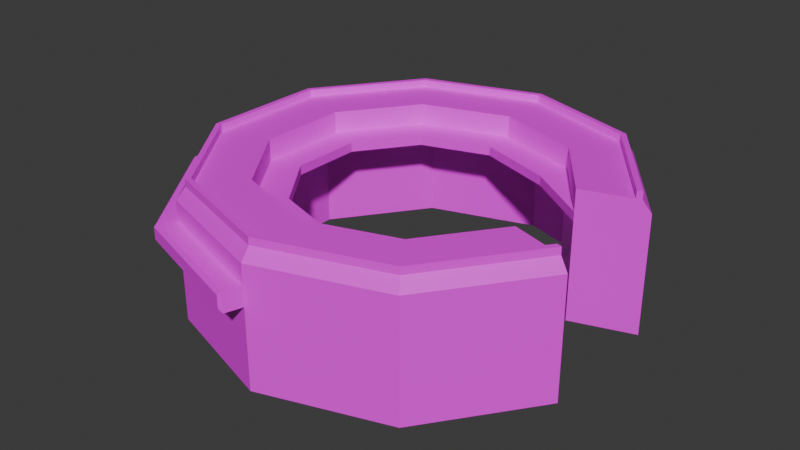 # Source: Museum_Kiosk.blend  (saved by Blender 4.3.34; exported with 4.5.12 LTS)
import bpy
from mathutils import Matrix  # noqa: F401  (used for matrix-valued properties, if any)

bpy.ops.wm.read_factory_settings(use_empty=True)
scene = bpy.context.scene
scene.name = 'Scene'

# ---- collections
col_collection = bpy.data.collections.new('Collection'); scene.collection.children.link(col_collection)

# ---- images (referenced by path relative to the original .blend; pixels are not part of the script)
import os
ASSET_DIR = os.environ.get("B2B_ASSET_DIR", "")  # directory of the original .blend (textures are referenced by path, not embedded)
HERE = os.path.dirname(os.path.abspath(__file__))  # packed textures are extracted next to this script under _unpacked/

def load_image(name, relpath, width, height, colorspace="sRGB"):
    """Load a texture the original file referenced (path relative to the .blend, or extracted next to this script)."""
    p = next((c for c in (os.path.join(HERE, relpath), os.path.join(ASSET_DIR, relpath)) if relpath and os.path.exists(c)), "")
    if p:
        img = bpy.data.images.load(p, check_existing=True)
        img.name = name
    else:  # same state as the original file: an image datablock whose file is absent (Cycles renders it pink)
        img = bpy.data.images.new(name, width, height)
        img.source = "FILE"
        img.filepath = "//" + (relpath or name)
    img.colorspace_settings.name = colorspace
    return img
img_props_psd = load_image('Props.psd', 'Props.psd', 1024, 1024, 'sRGB')

# ---- materials (node trees are filled in below, after node groups)
mat_material_001 = bpy.data.materials.new('Material.001')

# ---- material node trees
mat_material_001.use_nodes = True; mat_material_001.node_tree.nodes.clear()
_N = mat_material_001.node_tree.nodes; _L = mat_material_001.node_tree.links
n0 = _N.new('ShaderNodeBsdfPrincipled'); n0.name = 'Principled BSDF'; n0.location = (10, 300)
n1 = _N.new('ShaderNodeOutputMaterial'); n1.name = 'Material Output'; n1.location = (300, 300)
n2 = _N.new('ShaderNodeTexImage'); n2.name = 'Image Texture'; n2.location = (-280, 280)
n2.image = img_props_psd
_L.new(n0.outputs[0], n1.inputs[0])
_L.new(n2.outputs[0], n0.inputs[0])
n1.is_active_output = True

# ---- world
world_world = bpy.data.worlds.new('World'); scene.world = world_world
world_world.use_nodes = True; world_world.node_tree.nodes.clear()
_N = world_world.node_tree.nodes; _L = world_world.node_tree.links
n0 = _N.new('ShaderNodeOutputWorld'); n0.name = 'World Output'; n0.location = (300, 300)
n1 = _N.new('ShaderNodeBackground'); n1.name = 'Background'; n1.location = (10, 300)
n1.inputs[0].default_value = (0.05088, 0.05088, 0.05088, 1.0)
_L.new(n1.outputs[0], n0.inputs[0])
n0.is_active_output = True
world_world.color = (0.05088, 0.05088, 0.05088)
world_world.sun_shadow_jitter_overblur = 0.0

# ---- meshes
me_circle = bpy.data.meshes.new('Circle')
me_circle.from_pydata([(0.0, 1.836, 0.0), (-1.079, 1.485, 0.0), (-1.746, 0.5674, 0.0), (-1.746, -0.5674, 0.0), (-1.079, -1.485, 0.0), (0.0, -1.836, 0.0), (1.079, -1.485, 0.0), (1.746, -0.5674, 0.0), (1.746, 0.5674, 0.0), (1.079, 1.485, 0.0), (0.7446, -1.025, 0.0), (1.205, -0.3914, 0.0), (1.205, 0.3914, 0.0), (0.7446, 1.025, 0.0), (1.626, -0.5284, 1.201), (-1.626, -0.5284, 1.201), (7.515e-10, 1.71, 1.201), (-1.005, -1.383, 1.201), (-1.005, 1.383, 1.201), (-1.626, 0.5284, 1.201), (1.626, 0.5284, 1.201), (1.005, 1.383, 1.201), (-0.7446, 1.025, 1.137), (4.424e-09, 1.267, 1.137), (7.515e-10, -1.71, 1.201), (1.005, -1.383, 1.201), (-1.205, 0.3914, 1.137), (-1.205, -0.3914, 1.137), (-0.7446, -1.025, 1.137), (4.424e-09, -1.267, 1.137), (0.7446, -1.025, 1.137), (1.205, -0.3914, 1.137), (0.7446, 1.025, 1.137), (1.205, 0.3914, 1.137), (4.424e-09, 1.267, 0.8665), (-0.7446, 1.025, 0.8665), (-1.079, 1.485, 0.6923), (-1.079, 1.485, 0.8665), (0.0, 1.836, 0.8665), (0.0, 1.836, 0.6923), (0.7446, -1.025, 0.6923), (0.7446, -1.025, 0.8665), (1.205, -0.3914, 0.8665), (1.205, -0.3914, 0.6923), (1.079, 1.485, 0.6923), (1.079, 1.485, 0.8665), (1.746, 0.5674, 0.8665), (1.746, 0.5674, 0.6923), (1.746, -0.5674, 0.8665), (1.746, -0.5674, 0.6923), (-1.746, 0.5674, 0.6923), (-1.746, 0.5674, 0.8665), (1.205, 0.3914, 0.6923), (1.205, 0.3914, 0.8665), (0.7446, 1.025, 0.8665), (0.7446, 1.025, 0.6923), (-1.746, -0.5674, 0.6923), (-1.746, -0.5674, 0.8665), (-1.205, 0.3914, 0.8665), (-1.079, -1.485, 0.6923), (-1.079, -1.485, 0.8665), (-1.205, -0.3914, 0.8665), (0.0, -1.836, 0.6923), (0.0, -1.836, 0.8665), (-0.7446, -1.025, 0.8665), (1.079, -1.485, 0.6923), (1.079, -1.485, 0.8665), (4.424e-09, -1.267, 0.8665), (1.037, 1.286, 0.0), (1.037, -1.286, 0.0), (0.1027, -1.59, 0.0), (-0.8317, -1.286, 0.0), (-1.409, -0.4913, 0.0), (1.626, -0.5284, 0.0), (-1.409, 0.4913, 0.0), (0.1027, 1.59, 0.0), (-0.8317, 1.286, 0.0), (1.626, 0.5284, 0.0), (-1.626, 0.5284, 1.137), (-1.626, -0.5284, 1.137), (1.005, 1.383, 1.137), (7.515e-10, 1.71, 1.137), (1.005, -1.383, 1.137), (1.626, -0.5284, 1.137), (-1.005, -1.383, 1.137), (-1.005, 1.383, 1.137), (7.515e-10, -1.71, 1.137), (1.626, 0.5284, 1.137), (1.626, 0.5284, 0.6923), (1.626, 0.5284, 0.8665), (1.626, -0.5284, 0.6923), (1.626, -0.5284, 0.8665), (-1.079, 1.485, 1.033), (-1.033, 1.422, 1.137), (4.673e-10, 1.758, 1.137), (0.0, 1.836, 1.033), (-1.746, 0.5674, 1.033), (-1.672, 0.5432, 1.137), (-1.746, -0.5674, 1.033), (-1.672, -0.5432, 1.137), (-1.079, -1.485, 1.033), (-1.033, -1.422, 1.137), (0.0, -1.836, 1.033), (4.673e-10, -1.758, 1.137), (1.079, -1.485, 1.033), (1.033, -1.422, 1.137), (1.672, -0.5432, 1.137), (1.746, -0.5674, 1.033), (1.079, 1.485, 1.033), (1.033, 1.422, 1.137), (1.746, 0.5674, 1.033), (1.672, 0.5432, 1.137), (-1.033, 1.422, 1.201), (4.673e-10, 1.758, 1.201), (-1.672, 0.5432, 1.201), (-1.672, -0.5432, 1.201), (-1.033, -1.422, 1.201), (4.673e-10, -1.758, 1.201), (1.033, -1.422, 1.201), (1.672, -0.5432, 1.201), (1.033, 1.422, 1.201), (1.672, 0.5432, 1.201), (-1.205, 1.577, 0.6923), (-1.239, 1.572, 0.7262), (-1.239, 1.572, 0.8326), (-1.205, 1.577, 0.8665), (-1.918, 0.623, 0.7262), (-1.893, 0.6152, 0.6923), (-1.893, 0.6152, 0.8665), (-1.918, 0.623, 0.8326), (-1.918, -0.623, 0.7262), (-1.893, -0.6152, 0.6923), (-1.893, -0.6152, 0.8665), (-1.918, -0.623, 0.8326), (-1.185, -1.631, 0.7262), (-1.17, -1.611, 0.6923), (-1.17, -1.611, 0.8665), (-1.185, -1.631, 0.8326), (-0.07867, -2.0, 0.7262), (-0.04815, -1.984, 0.6923), (-0.04815, -1.984, 0.8665), (-0.07867, -2.0, 0.8326), (-0.8317, 1.286, 0.6923), (1.037, 1.286, 0.6923), (-1.409, 0.4913, 0.6923), (-1.409, -0.4913, 0.6923), (-0.8317, -1.286, 0.6923), (0.1027, -1.59, 0.6923), (0.1027, 1.59, 0.6923), (0.1027, 1.59, 0.8665), (-0.8317, 1.286, 0.8665), (1.037, -1.286, 0.6923), (1.037, -1.286, 0.8665), (1.037, 1.286, 0.8665), (-1.409, 0.4913, 0.8665), (-1.409, -0.4913, 0.8665), (-0.8317, -1.286, 0.8665), (0.1027, -1.59, 0.8665), (4.424e-09, 1.267, 0.9479), (0.7446, -1.025, 0.9479), (1.205, 0.3914, 0.9479), (-0.7446, 1.025, 0.9479), (1.205, -0.3914, 0.9479), (0.7446, 1.025, 0.9479), (-1.205, 0.3914, 0.9479), (-1.205, -0.3914, 0.9479), (-0.7446, -1.025, 0.9479), (4.424e-09, -1.267, 0.9479), (1.626, 0.5284, 1.002), (1.626, -0.5284, 1.002), (-0.5846, 0.8047, 0.9479), (-0.5846, 0.8047, 0.8665), (0.6605, 0.766, 0.9479), (0.6605, 0.766, 0.8665), (-0.9459, 0.3074, 0.9479), (-0.9459, 0.3074, 0.8665), (-0.9459, -0.3074, 0.9479), (-0.9459, -0.3074, 0.8665), (-0.5846, -0.8047, 0.9479), (-0.5846, -0.8047, 0.8665), (4.424e-09, -0.9946, 0.9479), (4.424e-09, -0.9946, 0.8665), (0.6605, -0.766, 0.8665), (4.424e-09, 0.9946, 0.8665), (4.424e-09, 0.9946, 0.9479), (0.6605, -0.766, 0.9479), (-1.068, 1.47, 1.058), (1.134e-10, 1.817, 1.058), (-1.728, 0.5615, 1.058), (-1.728, -0.5615, 1.058), (-1.068, -1.47, 1.058), (1.134e-10, -1.817, 1.058), (1.068, -1.47, 1.058), (1.728, -0.5615, 1.058), (1.068, 1.47, 1.058), (1.728, 0.5615, 1.058)], [], [(13, 55, 143, 68), (64, 67, 157, 156), (142, 148, 149, 150), (76, 75, 148, 142), (148, 143, 153, 149), (75, 68, 143, 148), (144, 142, 150, 154), (78, 79, 27, 26), (80, 81, 23, 32), (82, 83, 31, 30), (79, 84, 28, 27), (81, 85, 22, 23), (84, 86, 29, 28), (85, 78, 26, 22), (87, 80, 32, 33), (86, 82, 30, 29), (161, 158, 23, 22), (111, 109, 120, 121), (162, 159, 30, 31), (89, 46, 110, 195, 111, 87, 168), (169, 162, 31, 83), (97, 99, 115, 114), (163, 160, 33, 32), (86, 84, 17, 24), (106, 83, 14, 119), (158, 163, 32, 23), (164, 161, 22, 26), (101, 103, 117, 116), (165, 164, 26, 27), (78, 85, 18, 19), (166, 165, 27, 28), (112, 114, 19, 18), (80, 87, 20, 21), (167, 166, 28, 29), (48, 91, 169, 83, 106, 193, 107), (159, 167, 29, 30), (35, 58, 154, 150), (6, 7, 49, 65), (65, 49, 48, 66), (61, 64, 156, 155), (5, 6, 65, 62), (62, 65, 66, 63), (77, 8, 47, 88), (88, 47, 46, 89), (34, 35, 150, 149), (41, 40, 151, 152), (4, 5, 62, 59), (51, 37, 125, 128), (67, 41, 152, 157), (3, 4, 59, 56), (60, 57, 132, 136), (40, 10, 69, 151), (58, 61, 155, 154), (2, 3, 56, 50), (63, 60, 136, 140), (9, 0, 39, 44), (44, 39, 38, 45), (13, 12, 52, 55), (55, 52, 53, 54), (1, 2, 50, 36), (126, 130, 133, 129), (73, 11, 43, 90), (90, 43, 42, 91), (8, 9, 44, 47), (47, 44, 45, 46), (11, 10, 40, 43), (43, 40, 41, 42), (0, 1, 36, 39), (39, 36, 37, 38), (55, 54, 153, 143), (54, 34, 149, 153), (59, 62, 139, 135), (56, 59, 135, 131), (50, 56, 131, 127), (36, 50, 127, 122), (130, 134, 137, 133), (62, 63, 140, 139), (134, 138, 141, 137), (37, 36, 122, 125), (57, 51, 128, 132), (49, 90, 91, 48), (7, 73, 90, 49), (52, 88, 89, 53), (12, 77, 88, 52), (160, 168, 87, 33), (105, 106, 119, 118), (63, 66, 104, 102), (46, 45, 108, 110), (37, 51, 96, 92), (60, 63, 102, 100), (38, 37, 92, 95), (57, 60, 100, 98), (66, 48, 107, 104), (45, 38, 95, 108), (51, 57, 98, 96), (74, 76, 142, 144), (145, 144, 154, 155), (72, 74, 144, 145), (146, 145, 155, 156), (71, 72, 145, 146), (147, 146, 156, 157), (70, 71, 146, 147), (151, 147, 157, 152), (69, 70, 147, 151), (186, 187, 95, 92), (188, 186, 92, 96), (189, 188, 96, 98), (190, 189, 98, 100), (191, 190, 100, 102), (192, 191, 102, 104), (193, 192, 104, 107), (194, 195, 110, 108), (187, 194, 108, 95), (93, 97, 114, 112), (120, 113, 16, 21), (114, 115, 15, 19), (115, 116, 17, 15), (116, 117, 24, 17), (117, 118, 25, 24), (118, 119, 14, 25), (121, 120, 21, 20), (113, 112, 18, 16), (85, 81, 16, 18), (94, 93, 112, 113), (87, 111, 121, 20), (84, 79, 15, 17), (103, 105, 118, 117), (83, 82, 25, 14), (99, 101, 116, 115), (109, 94, 113, 120), (81, 80, 21, 16), (82, 86, 24, 25), (79, 78, 19, 15), (123, 124, 125, 122), (139, 140, 141, 138), (138, 134, 135, 139), (140, 136, 137, 141), (134, 130, 131, 135), (136, 132, 133, 137), (130, 126, 127, 131), (132, 128, 129, 133), (126, 123, 122, 127), (128, 125, 124, 129), (123, 126, 129, 124), (53, 89, 168, 160), (67, 64, 179, 181), (161, 164, 174, 170), (58, 35, 171, 175), (64, 61, 177, 179), (164, 165, 176, 174), (159, 162, 185), (163, 172, 160), (91, 42, 162, 169), (165, 166, 178, 176), (182, 181, 180, 185), (181, 179, 178, 180), (179, 177, 176, 178), (177, 175, 174, 176), (175, 171, 170, 174), (183, 173, 172, 184), (171, 183, 184, 170), (163, 158, 184, 172), (34, 54, 173, 183), (61, 58, 175, 177), (167, 159, 185, 180), (41, 67, 181, 182), (166, 167, 180, 178), (173, 53, 160, 172), (158, 161, 170, 184), (35, 34, 183, 171), (182, 42, 41), (162, 42, 182, 185), (173, 54, 53), (94, 109, 194, 187), (109, 111, 195, 194), (106, 105, 192, 193), (105, 103, 191, 192), (103, 101, 190, 191), (101, 99, 189, 190), (99, 97, 188, 189), (97, 93, 186, 188), (93, 94, 187, 186)])
_uv = me_circle.uv_layers.new(name='UVMap')
_uv.uv.foreach_set('vector', [0.7977, 0.01637, 0.7977, 0.01631, 0.7977, 0.01631, 0.7977, 0.01637, 0.8448, 0.2697, 0.8447, 0.2697, 0.8447, 0.2697, 0.8448, 0.2697, 0.7971, 0.01545, 0.7971, 0.01554, 0.797, 0.01554, 0.797, 0.01545, 0.7967, 0.2774, 0.7967, 0.2775, 0.7967, 0.2775, 0.7967, 0.2774, 0.7971, 0.01554, 0.7971, 0.01566, 0.797, 0.01566, 0.797, 0.01554, 0.7967, 0.2775, 0.7967, 0.2776, 0.7967, 0.2776, 0.7967, 0.2775, 0.7975, 0.01483, 0.7975, 0.01494, 0.7975, 0.01494, 0.7975, 0.01483, 0.7826, 0.4475, 0.7827, 0.4475, 0.7827, 0.4476, 0.7826, 0.4476, 0.7826, 0.4479, 0.7825, 0.4478, 0.7826, 0.4478, 0.7826, 0.4478, 0.7829, 0.4478, 0.7829, 0.4479, 0.7828, 0.4478, 0.7829, 0.4478, 0.7827, 0.4475, 0.7829, 0.4475, 0.7828, 0.4476, 0.7827, 0.4476, 0.7825, 0.4478, 0.7825, 0.4477, 0.7826, 0.4477, 0.7826, 0.4478, 0.7829, 0.4475, 0.7829, 0.4477, 0.7829, 0.4477, 0.7828, 0.4476, 0.7825, 0.4477, 0.7826, 0.4475, 0.7826, 0.4476, 0.7826, 0.4477, 0.7827, 0.4479, 0.7826, 0.4479, 0.7826, 0.4478, 0.7827, 0.4479, 0.7829, 0.4477, 0.7829, 0.4478, 0.7829, 0.4478, 0.7829, 0.4477, 0.7829, 0.4481, 0.783, 0.4476, 0.7829, 0.4476, 0.7829, 0.4476, 0.7695, 0.2002, 0.7695, 0.2003, 0.7695, 0.2003, 0.7695, 0.2002, 0.7829, 0.4484, 0.7827, 0.4483, 0.7828, 0.4484, 0.7829, 0.4484, 0.8384, 0.2707, 0.8384, 0.2708, 0.8384, 0.2708, 0.8384, 0.2708, 0.8384, 0.2707, 0.8384, 0.2707, 0.8388, 0.2707, 0.8389, 0.2713, 0.8392, 0.2713, 0.8392, 0.2713, 0.8393, 0.2713, 0.7692, 0.2002, 0.7692, 0.2003, 0.7692, 0.2003, 0.7692, 0.2002, 0.783, 0.4477, 0.783, 0.4478, 0.7829, 0.4478, 0.7829, 0.4477, 0.7692, 0.2003, 0.7692, 0.2004, 0.7692, 0.2004, 0.7692, 0.2003, 0.7698, 0.2003, 0.7698, 0.2003, 0.7698, 0.2003, 0.7698, 0.2003, 0.783, 0.4476, 0.783, 0.4477, 0.7829, 0.4477, 0.7829, 0.4476, 0.7828, 0.4485, 0.7829, 0.4481, 0.7828, 0.4486, 0.7828, 0.4485, 0.7692, 0.1999, 0.7692, 0.2001, 0.7692, 0.2001, 0.7692, 0.1999, 0.7828, 0.4484, 0.7828, 0.4485, 0.7828, 0.4485, 0.7828, 0.4484, 0.7692, 0.2001, 0.7692, 0.2002, 0.7692, 0.2002, 0.7692, 0.2001, 0.7826, 0.4484, 0.7828, 0.4484, 0.7828, 0.4484, 0.7828, 0.4483, 0.7688, 0.1997, 0.7688, 0.1995, 0.7688, 0.1995, 0.7688, 0.1997, 0.7696, 0.1996, 0.7696, 0.1997, 0.7696, 0.1997, 0.7696, 0.1996, 0.7825, 0.4483, 0.7826, 0.4484, 0.7825, 0.4484, 0.7825, 0.4483, 0.8385, 0.2713, 0.8385, 0.2713, 0.8389, 0.2713, 0.8385, 0.2713, 0.8385, 0.2713, 0.8385, 0.2713, 0.8385, 0.2713, 0.7827, 0.4483, 0.7825, 0.4483, 0.7825, 0.4483, 0.7825, 0.4482, 0.8448, 0.27, 0.8448, 0.2699, 0.8448, 0.2699, 0.8448, 0.27, 0.8731, 0.2628, 0.8731, 0.2629, 0.873, 0.2629, 0.873, 0.2628, 0.8443, 0.2701, 0.8443, 0.2702, 0.8443, 0.2702, 0.8443, 0.2701, 0.8448, 0.2698, 0.8448, 0.2697, 0.8448, 0.2697, 0.8448, 0.2698, 0.8738, 0.2621, 0.8738, 0.2622, 0.8738, 0.2622, 0.8738, 0.2621, 0.8451, 0.2695, 0.8451, 0.2696, 0.8451, 0.2696, 0.8451, 0.2695, 0.8726, 0.2618, 0.8726, 0.2618, 0.8725, 0.2618, 0.8725, 0.2618, 0.8384, 0.2707, 0.8384, 0.2708, 0.8384, 0.2708, 0.8384, 0.2707, 0.8447, 0.27, 0.8448, 0.27, 0.8448, 0.27, 0.8447, 0.2701, 0.7973, 0.01552, 0.7973, 0.01554, 0.7973, 0.01554, 0.7973, 0.01552, 0.8738, 0.262, 0.8738, 0.2621, 0.8738, 0.2621, 0.8738, 0.262, 0.7554, 0.2666, 0.7555, 0.2666, 0.7555, 0.2667, 0.7554, 0.2666, 0.8447, 0.2697, 0.8446, 0.2697, 0.8445, 0.2697, 0.8447, 0.2697, 0.8738, 0.2619, 0.8738, 0.262, 0.8738, 0.262, 0.8738, 0.2619, 0.7554, 0.2663, 0.7553, 0.2664, 0.7553, 0.2664, 0.7554, 0.2663, 0.7977, 0.01631, 0.7977, 0.01637, 0.7976, 0.01637, 0.7976, 0.01631, 0.8448, 0.2699, 0.8448, 0.2698, 0.8448, 0.2698, 0.8448, 0.2699, 0.8732, 0.2624, 0.8732, 0.2626, 0.8731, 0.2626, 0.8731, 0.2624, 0.7555, 0.2662, 0.7554, 0.2663, 0.7554, 0.2663, 0.7555, 0.2662, 0.8733, 0.2627, 0.8733, 0.2628, 0.8732, 0.2628, 0.8732, 0.2627, 0.8446, 0.2701, 0.8446, 0.2702, 0.8446, 0.2702, 0.8446, 0.2701, 0.8737, 0.2621, 0.8737, 0.2622, 0.8737, 0.2622, 0.8737, 0.2621, 0.845, 0.2695, 0.845, 0.2695, 0.845, 0.2695, 0.845, 0.2695, 0.8732, 0.2623, 0.8732, 0.2624, 0.8731, 0.2624, 0.8731, 0.2623, 0.7557, 0.2666, 0.7557, 0.2667, 0.7557, 0.2667, 0.7557, 0.2666, 0.8726, 0.2625, 0.8725, 0.2625, 0.8725, 0.2624, 0.8726, 0.2624, 0.8385, 0.2713, 0.8384, 0.2713, 0.8384, 0.2713, 0.8385, 0.2713, 0.8732, 0.2628, 0.8732, 0.2629, 0.8731, 0.2629, 0.8731, 0.2628, 0.8444, 0.2701, 0.8444, 0.2702, 0.8444, 0.2702, 0.8444, 0.2701, 0.8736, 0.2629, 0.8735, 0.2629, 0.8735, 0.2628, 0.8736, 0.2628, 0.8449, 0.2702, 0.8448, 0.2702, 0.8448, 0.2702, 0.8449, 0.2702, 0.8733, 0.2628, 0.8733, 0.263, 0.8732, 0.263, 0.8732, 0.2628, 0.8446, 0.2702, 0.8446, 0.2703, 0.8446, 0.2703, 0.8446, 0.2702, 0.7973, 0.01554, 0.7973, 0.01552, 0.7974, 0.01552, 0.7974, 0.01554, 0.8446, 0.27, 0.8447, 0.27, 0.8447, 0.2701, 0.8445, 0.27, 0.7547, 0.2663, 0.7546, 0.2662, 0.7546, 0.2662, 0.7547, 0.2663, 0.7548, 0.2664, 0.7547, 0.2663, 0.7547, 0.2663, 0.7548, 0.2664, 0.7547, 0.2666, 0.7548, 0.2664, 0.7548, 0.2664, 0.7547, 0.2666, 0.7546, 0.2666, 0.7547, 0.2666, 0.7547, 0.2666, 0.7546, 0.2667, 0.7557, 0.2665, 0.7557, 0.2663, 0.7557, 0.2663, 0.7557, 0.2665, 0.7554, 0.2661, 0.7554, 0.2661, 0.7554, 0.2661, 0.7554, 0.2661, 0.7557, 0.2663, 0.7557, 0.2662, 0.7557, 0.2662, 0.7557, 0.2663, 0.755, 0.2669, 0.755, 0.2669, 0.755, 0.2669, 0.755, 0.2669, 0.7553, 0.2664, 0.7554, 0.2666, 0.7554, 0.2666, 0.7553, 0.2664, 0.8385, 0.2713, 0.8385, 0.2713, 0.8385, 0.2713, 0.8385, 0.2713, 0.8726, 0.2625, 0.8726, 0.2625, 0.8726, 0.2624, 0.8726, 0.2624, 0.8384, 0.2707, 0.8384, 0.2707, 0.8384, 0.2707, 0.8384, 0.2707, 0.8726, 0.2618, 0.8726, 0.2618, 0.8725, 0.2618, 0.8725, 0.2618, 0.8392, 0.2707, 0.8388, 0.2707, 0.8391, 0.2707, 0.8391, 0.2707, 0.7692, 0.2002, 0.7692, 0.2003, 0.7692, 0.2003, 0.7692, 0.2002, 0.8451, 0.2695, 0.8451, 0.2696, 0.8451, 0.2696, 0.8451, 0.2695, 0.8444, 0.2701, 0.8444, 0.2702, 0.8444, 0.2702, 0.8444, 0.2701, 0.8445, 0.2699, 0.8445, 0.2701, 0.8445, 0.2701, 0.8445, 0.2699, 0.8451, 0.2694, 0.8451, 0.2695, 0.8451, 0.2695, 0.8451, 0.2694, 0.8446, 0.2702, 0.8446, 0.2703, 0.8445, 0.2703, 0.8445, 0.2702, 0.8451, 0.2692, 0.8451, 0.2694, 0.8451, 0.2694, 0.8451, 0.2692, 0.8443, 0.2701, 0.8443, 0.2702, 0.8443, 0.2702, 0.8443, 0.2701, 0.8446, 0.2701, 0.8446, 0.2702, 0.8445, 0.2702, 0.8445, 0.2701, 0.8445, 0.2701, 0.8445, 0.2702, 0.8445, 0.2702, 0.8445, 0.2701, 0.7972, 0.2768, 0.7972, 0.2769, 0.7971, 0.2769, 0.7971, 0.2768, 0.7975, 0.01471, 0.7975, 0.01483, 0.7975, 0.01483, 0.7975, 0.01471, 0.7972, 0.2767, 0.7972, 0.2768, 0.7971, 0.2768, 0.7971, 0.2767, 0.7975, 0.01461, 0.7975, 0.01471, 0.7975, 0.01471, 0.7975, 0.01461, 0.7972, 0.2766, 0.7972, 0.2767, 0.7971, 0.2767, 0.7971, 0.2766, 0.797, 0.01556, 0.797, 0.01568, 0.797, 0.01568, 0.797, 0.01556, 0.7967, 0.2775, 0.7967, 0.2777, 0.7966, 0.2777, 0.7966, 0.2775, 0.797, 0.01545, 0.797, 0.01556, 0.797, 0.01556, 0.797, 0.01545, 0.7967, 0.2774, 0.7967, 0.2775, 0.7966, 0.2775, 0.7966, 0.2774, 0.7835, 0.3174, 0.7836, 0.3173, 0.7836, 0.3173, 0.7835, 0.3174, 0.7835, 0.3175, 0.7835, 0.3174, 0.7835, 0.3174, 0.7834, 0.3175, 0.7839, 0.3173, 0.7835, 0.3175, 0.7836, 0.3174, 0.7836, 0.3176, 0.7842, 0.3171, 0.7839, 0.3173, 0.7841, 0.317, 0.7842, 0.3171, 0.7843, 0.3173, 0.7842, 0.3171, 0.7842, 0.3171, 0.7843, 0.3173, 0.7842, 0.3174, 0.7843, 0.3173, 0.7843, 0.3173, 0.7842, 0.3174, 0.7841, 0.3175, 0.7842, 0.3174, 0.7842, 0.3174, 0.7841, 0.3175, 0.7835, 0.3171, 0.7834, 0.317, 0.7834, 0.317, 0.7835, 0.3171, 0.7836, 0.3173, 0.7835, 0.3171, 0.7835, 0.3171, 0.7836, 0.3173, 0.7692, 0.2001, 0.7692, 0.2002, 0.7692, 0.2002, 0.7692, 0.2001, 0.769, 0.1998, 0.7689, 0.1998, 0.7689, 0.1998, 0.769, 0.1998, 0.7688, 0.1995, 0.7689, 0.1994, 0.7689, 0.1994, 0.7688, 0.1995, 0.7689, 0.1994, 0.769, 0.1994, 0.769, 0.1994, 0.7689, 0.1994, 0.769, 0.1994, 0.7691, 0.1994, 0.7691, 0.1994, 0.769, 0.1994, 0.7691, 0.1994, 0.7692, 0.1995, 0.7692, 0.1995, 0.7691, 0.1994, 0.7692, 0.1995, 0.7692, 0.1997, 0.7692, 0.1997, 0.7692, 0.1995, 0.7691, 0.1998, 0.769, 0.1998, 0.769, 0.1998, 0.7691, 0.1998, 0.7689, 0.1998, 0.7688, 0.1997, 0.7688, 0.1997, 0.7689, 0.1998, 0.7696, 0.1994, 0.7696, 0.1995, 0.7696, 0.1995, 0.7696, 0.1994, 0.7692, 0.2002, 0.7692, 0.2003, 0.7692, 0.2003, 0.7692, 0.2002, 0.7696, 0.1997, 0.7696, 0.1997, 0.7696, 0.1997, 0.7696, 0.1997, 0.7692, 0.1998, 0.7692, 0.1999, 0.7692, 0.1999, 0.7692, 0.1998, 0.7692, 0.2001, 0.7692, 0.2002, 0.7692, 0.2002, 0.7692, 0.2001, 0.7695, 0.2002, 0.7695, 0.2003, 0.7695, 0.2003, 0.7695, 0.2002, 0.7692, 0.1998, 0.7692, 0.1999, 0.7692, 0.1999, 0.7692, 0.1998, 0.7692, 0.2001, 0.7692, 0.2002, 0.7692, 0.2002, 0.7692, 0.2001, 0.7696, 0.1995, 0.7696, 0.1996, 0.7696, 0.1996, 0.7696, 0.1995, 0.7692, 0.2002, 0.7692, 0.2003, 0.7692, 0.2003, 0.7692, 0.2002, 0.7692, 0.1999, 0.7692, 0.2001, 0.7692, 0.2001, 0.7692, 0.1999, 0.7694, 0.2704, 0.7694, 0.2704, 0.7694, 0.2704, 0.7694, 0.2704, 0.77, 0.2697, 0.77, 0.2697, 0.77, 0.2697, 0.77, 0.2697, 0.7689, 0.2697, 0.7691, 0.2698, 0.7691, 0.2698, 0.7689, 0.2697, 0.7698, 0.2697, 0.7697, 0.2698, 0.7697, 0.2698, 0.7698, 0.2697, 0.7691, 0.2698, 0.7691, 0.2699, 0.7691, 0.2699, 0.7691, 0.2698, 0.7697, 0.2698, 0.7697, 0.2699, 0.7697, 0.2699, 0.7697, 0.2698, 0.77, 0.2702, 0.77, 0.2701, 0.77, 0.2701, 0.77, 0.2702, 0.77, 0.2702, 0.77, 0.2701, 0.77, 0.2701, 0.77, 0.2702, 0.7691, 0.2701, 0.7689, 0.2702, 0.7689, 0.2702, 0.7691, 0.2701, 0.7697, 0.27, 0.7698, 0.2701, 0.7698, 0.2701, 0.7697, 0.2701, 0.7557, 0.2665, 0.7557, 0.2666, 0.7557, 0.2666, 0.7557, 0.2665, 0.8392, 0.2707, 0.8392, 0.2707, 0.8388, 0.2707, 0.8392, 0.2707, 0.8447, 0.2697, 0.8448, 0.2697, 0.8448, 0.2697, 0.8447, 0.2697, 0.7968, 0.4454, 0.7967, 0.4458, 0.7967, 0.4458, 0.7968, 0.4454, 0.8448, 0.2699, 0.8448, 0.27, 0.8448, 0.27, 0.8448, 0.2699, 0.8448, 0.2697, 0.8448, 0.2698, 0.8448, 0.2698, 0.8448, 0.2697, 0.7967, 0.4458, 0.7967, 0.4457, 0.7967, 0.4457, 0.7967, 0.4458, 0.7958, 0.4458, 0.7958, 0.4458, 0.7958, 0.4458, 0.7958, 0.4458, 0.7958, 0.4458, 0.796, 0.445, 0.8393, 0.2713, 0.8392, 0.2713, 0.8392, 0.2713, 0.8389, 0.2713, 0.7967, 0.4457, 0.7966, 0.4456, 0.7966, 0.4456, 0.7967, 0.4457, 0.796, 0.4459, 0.796, 0.446, 0.796, 0.446, 0.7962, 0.446, 0.7964, 0.4456, 0.7964, 0.4457, 0.7966, 0.4456, 0.7964, 0.4456, 0.7968, 0.4456, 0.7968, 0.4457, 0.7967, 0.4457, 0.7966, 0.4456, 0.7968, 0.4457, 0.7968, 0.4458, 0.7967, 0.4458, 0.7967, 0.4457, 0.7968, 0.4458, 0.7968, 0.4459, 0.7968, 0.4454, 0.7967, 0.4458, 0.7969, 0.4449, 0.7969, 0.445, 0.7969, 0.445, 0.7969, 0.4449, 0.7969, 0.4449, 0.7969, 0.4449, 0.7969, 0.4449, 0.7968, 0.4454, 0.7969, 0.445, 0.7969, 0.4449, 0.7969, 0.4449, 0.7969, 0.445, 0.8447, 0.27, 0.8446, 0.27, 0.8446, 0.27, 0.8447, 0.27, 0.8448, 0.2698, 0.8448, 0.2699, 0.8448, 0.2699, 0.8448, 0.2698, 0.7964, 0.4456, 0.7966, 0.4456, 0.7966, 0.4456, 0.7964, 0.4456, 0.8446, 0.2697, 0.8447, 0.2697, 0.8447, 0.2697, 0.8446, 0.2697, 0.7966, 0.4456, 0.7964, 0.4456, 0.7964, 0.4456, 0.7966, 0.4456, 0.7958, 0.4458, 0.796, 0.445, 0.796, 0.445, 0.7958, 0.4458, 0.7969, 0.4449, 0.7968, 0.4454, 0.7968, 0.4454, 0.7969, 0.4449, 0.8448, 0.27, 0.8447, 0.27, 0.8447, 0.27, 0.8448, 0.27, 0.7818, 0.4485, 0.7821, 0.4477, 0.7821, 0.4477, 0.7958, 0.4458, 0.796, 0.445, 0.7958, 0.4458, 0.7958, 0.4458, 0.7821, 0.4477, 0.7821, 0.4477, 0.7821, 0.4477, 0.8445, 0.2699, 0.8444, 0.2698, 0.8444, 0.2698, 0.8445, 0.2699, 0.8444, 0.2698, 0.8443, 0.2697, 0.8443, 0.2697, 0.8444, 0.2698, 0.845, 0.2701, 0.8451, 0.27, 0.8451, 0.27, 0.845, 0.2701, 0.8451, 0.27, 0.8452, 0.2699, 0.8452, 0.2699, 0.8451, 0.27, 0.8452, 0.2699, 0.8451, 0.2698, 0.8451, 0.2698, 0.8452, 0.2699, 0.8451, 0.2698, 0.845, 0.2697, 0.8448, 0.2699, 0.8451, 0.2698, 0.8445, 0.2702, 0.8445, 0.2701, 0.8444, 0.2701, 0.8448, 0.2699, 0.8443, 0.2701, 0.8444, 0.27, 0.8444, 0.27, 0.8444, 0.2701, 0.8444, 0.27, 0.8445, 0.2699, 0.8445, 0.2699, 0.8444, 0.27])
me_circle.materials.append(mat_material_001)
me_circle.update()

# ---- objects
ob_circle = bpy.data.objects.new('Circle', me_circle)

# ---- transforms, parenting, visibility, modifiers, constraints
ob_circle.location = (0.0, 0.0, 0.0)

# ---- collection membership
col_collection.objects.link(ob_circle)

# ---- scene / render settings (as saved in the file)
scene.frame_start = 1; scene.frame_end = 250; scene.frame_set(1)
scene.render.engine = 'BLENDER_EEVEE_NEXT'
bpy.context.view_layer.update()

# ---- added for rendering (the .blend has no active camera and no usable light): camera, sun
cam_auto = bpy.data.cameras.new('AutoCamera')
cam_auto.lens = 50.0
cam_auto.sensor_width = 36.0
cam_auto.clip_end = 1000.0
ob_auto_camera = bpy.data.objects.new('AutoCamera', cam_auto)
scene.collection.objects.link(ob_auto_camera)
ob_auto_camera.location = (4.94641, -6.12027, 4.62639)
ob_auto_camera.rotation_euler = (1.09748, -7.21219e-08, 0.694738)
scene.camera = ob_auto_camera
light_auto_sun = bpy.data.lights.new('AutoSun', 'SUN')
light_auto_sun.energy = 3.0
light_auto_sun.angle = 0.0523599
ob_auto_sun = bpy.data.objects.new('AutoSun', light_auto_sun)
scene.collection.objects.link(ob_auto_sun)
ob_auto_sun.rotation_euler = (0.872665, 0.174533, 0.523599)
bpy.context.view_layer.update()
